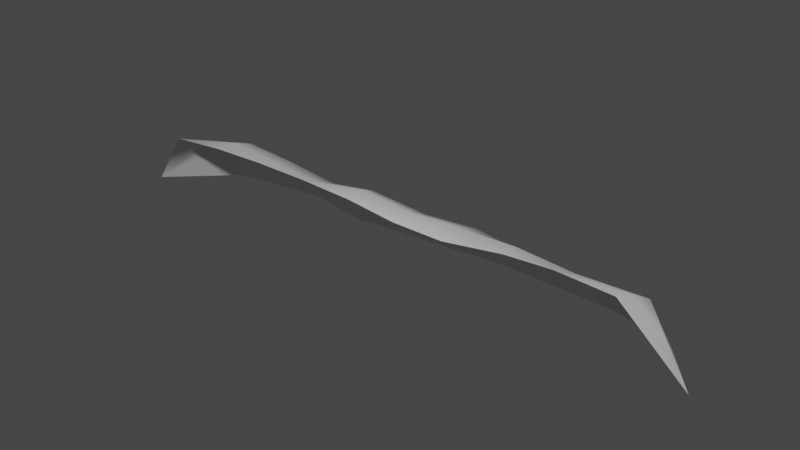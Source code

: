 # Source: Dirt_stripe-flat.blend  (saved by Blender 3.6.11; exported with 4.5.12 LTS)
import bpy
from mathutils import Matrix  # noqa: F401  (used for matrix-valued properties, if any)

bpy.ops.wm.read_factory_settings(use_empty=True)
scene = bpy.context.scene
scene.name = 'Scene'

# ---- materials (node trees are filled in below, after node groups)
mat_dirt = bpy.data.materials.new('Dirt')

# ---- material node trees
mat_dirt.use_nodes = True; mat_dirt.node_tree.nodes.clear()
_N = mat_dirt.node_tree.nodes; _L = mat_dirt.node_tree.links
n0 = _N.new('ShaderNodeBsdfPrincipled'); n0.name = 'Principled BSDF'; n0.location = (10, 300)
n0.distribution = 'GGX'
n0.subsurface_method = 'RANDOM_WALK_SKIN'
n0.inputs[3].default_value = 1.45
n0.inputs[27].default_value = (0.0, 0.0, 0.0, 1.0)
n0.inputs[28].default_value = 1.0
n1 = _N.new('ShaderNodeOutputMaterial'); n1.name = 'Material Output'; n1.location = (300, 300)
_L.new(n0.outputs[0], n1.inputs[0])
n1.is_active_output = True

# ---- world
world_world = bpy.data.worlds.new('World'); scene.world = world_world
world_world.use_nodes = True; world_world.node_tree.nodes.clear()
_N = world_world.node_tree.nodes; _L = world_world.node_tree.links
n0 = _N.new('ShaderNodeOutputWorld'); n0.name = 'World Output'; n0.location = (300, 300)
n1 = _N.new('ShaderNodeBackground'); n1.name = 'Background'; n1.location = (10, 300)
n1.inputs[0].default_value = (0.05088, 0.05088, 0.05088, 1.0)
_L.new(n1.outputs[0], n0.inputs[0])
n0.is_active_output = True
world_world.color = (0.05088, 0.05088, 0.05088)
world_world.use_sun_shadow = False
world_world.sun_shadow_jitter_overblur = 0.0

# ---- meshes
me_dirt_stripe_flat = bpy.data.meshes.new('Dirt_stripe-flat')
me_dirt_stripe_flat.from_pydata([(-0.5, -0.01637, -0.01794), (0.5, -0.01637, -0.01794), (0.4292, 0.07549, -0.02452), (0.3347, 0.09549, -0.01695), (0.2394, 0.1066, -0.02114), (0.1268, 0.108, -0.01879), (0.0287, 0.1058, -0.02477), (-0.05655, 0.1038, -0.02623), (-0.1451, 0.1002, -0.03091), (-0.2334, 0.1017, -0.01822), (-0.3284, 0.09559, -0.02085), (-0.4093, 0.0877, -0.02407), (-0.4046, -0.04589, 0.08907), (-0.3177, -0.03759, 0.09166), (-0.2275, -0.03711, 0.09358), (-0.1342, -0.03886, 0.09377), (-0.04046, -0.03857, 0.08949), (0.04671, -0.04033, 0.08094), (0.1372, -0.04601, 0.08403), (0.2344, -0.04078, 0.09569), (0.3096, -0.03721, 0.09776), (0.401, -0.03968, 0.09477), (0.4091, 0.03794, 0.05898), (0.3188, 0.02764, 0.05394), (0.2349, 0.03148, 0.05951), (0.1272, 0.05471, 0.05871), (0.03892, 0.04883, 0.05644), (-0.05997, 0.03822, 0.06981), (-0.1438, 0.04135, 0.05529), (-0.2385, 0.03814, 0.06813), (-0.3192, 0.03237, 0.07824), (-0.3994, 0.03619, 0.05335), (-0.4394, 0.006414, 0.02305), (0.4153, 0.05862, 0.02019), (0.3177, 0.05991, 0.01726), (0.2334, 0.06322, 0.0203), (0.1308, 0.08281, 0.01606), (0.0438, 0.06937, 0.005779), (-0.04946, 0.05841, 0.01771), (-0.1367, 0.06739, 0.01946), (-0.242, 0.06548, 0.03257), (-0.3267, 0.05636, 0.03376), (-0.3966, 0.06024, 0.02457), (-0.4129, 0.004214, 0.0586), (-0.3216, 0.003308, 0.08823), (-0.2243, -0.00225, 0.08076), (-0.1235, -0.009608, 0.08056), (-0.04612, 0.002866, 0.08754), (0.04605, 0.0003525, 0.07969), (0.1253, -0.004641, 0.08728), (0.2279, -0.003845, 0.08984), (0.3188, 0.001029, 0.07953), (0.4043, 0.004625, 0.07718), (0.4434, 0.015, 0.03174)], [], [(52, 53, 22), (42, 32, 31), (53, 33, 22), (33, 34, 23, 22), (34, 35, 24, 23), (35, 36, 25, 24), (36, 37, 26, 25), (37, 38, 27, 26), (38, 39, 28, 27), (39, 40, 29, 28), (40, 41, 30, 29), (41, 42, 31, 30), (32, 43, 31), (43, 44, 30, 31), (44, 45, 29, 30), (45, 46, 28, 29), (46, 47, 27, 28), (47, 48, 26, 27), (48, 49, 25, 26), (49, 50, 24, 25), (50, 51, 23, 24), (51, 52, 22, 23), (20, 21, 52, 51), (19, 20, 51, 50), (18, 19, 50, 49), (17, 18, 49, 48), (16, 17, 48, 47), (15, 16, 47, 46), (14, 15, 46, 45), (13, 14, 45, 44), (12, 13, 44, 43), (0, 12, 43, 32), (10, 11, 42, 41), (9, 10, 41, 40), (8, 9, 40, 39), (7, 8, 39, 38), (6, 7, 38, 37), (5, 6, 37, 36), (4, 5, 36, 35), (3, 4, 35, 34), (2, 3, 34, 33), (1, 2, 33, 53), (11, 0, 32, 42), (21, 1, 53, 52)])
me_dirt_stripe_flat.polygons.foreach_set('use_smooth', [True] * 44)
_uv = me_dirt_stripe_flat.uv_layers.new(name='UVMap')
_uv.uv.foreach_set('vector', [0.9091, 0.5, 0.9545, 1.0, 0.9091, 1.0, 0.09091, 1.0, 0.04545, 1.0, 0.09091, 1.0, 0.9545, 1.0, 0.9091, 1.0, 0.9091, 1.0, 0.9091, 1.0, 0.8182, 1.0, 0.8182, 1.0, 0.9091, 1.0, 0.8182, 1.0, 0.7273, 1.0, 0.7273, 1.0, 0.8182, 1.0, 0.7273, 1.0, 0.6364, 1.0, 0.6364, 1.0, 0.7273, 1.0, 0.6364, 1.0, 0.5455, 1.0, 0.5455, 1.0, 0.6364, 1.0, 0.5455, 1.0, 0.4545, 1.0, 0.4545, 1.0, 0.5455, 1.0, 0.4545, 1.0, 0.3636, 1.0, 0.3636, 1.0, 0.4545, 1.0, 0.3636, 1.0, 0.2727, 1.0, 0.2727, 1.0, 0.3636, 1.0, 0.2727, 1.0, 0.1818, 1.0, 0.1818, 1.0, 0.2727, 1.0, 0.1818, 1.0, 0.09091, 1.0, 0.09091, 1.0, 0.1818, 1.0, 0.04545, 0.5, 0.09091, 0.5, 0.09091, 1.0, 0.09091, 0.5, 0.1818, 0.5, 0.1818, 1.0, 0.09091, 1.0, 0.1818, 0.5, 0.2727, 0.5, 0.2727, 1.0, 0.1818, 1.0, 0.2727, 0.5, 0.3636, 0.5, 0.3636, 1.0, 0.2727, 1.0, 0.3636, 0.5, 0.4545, 0.5, 0.4545, 1.0, 0.3636, 1.0, 0.4545, 0.5, 0.5455, 0.5, 0.5455, 1.0, 0.4545, 1.0, 0.5455, 0.5, 0.6364, 0.5, 0.6364, 1.0, 0.5455, 1.0, 0.6364, 0.5, 0.7273, 0.5, 0.7273, 1.0, 0.6364, 1.0, 0.7273, 0.5, 0.8182, 0.5, 0.8182, 1.0, 0.7273, 1.0, 0.8182, 0.5, 0.9091, 0.5, 0.9091, 1.0, 0.8182, 1.0, 0.8182, 0.0, 0.9091, 0.0, 0.9091, 0.5, 0.8182, 0.5, 0.7273, 0.0, 0.8182, 0.0, 0.8182, 0.5, 0.7273, 0.5, 0.6364, 0.0, 0.7273, 0.0, 0.7273, 0.5, 0.6364, 0.5, 0.5455, 0.0, 0.6364, 0.0, 0.6364, 0.5, 0.5455, 0.5, 0.4545, 0.0, 0.5455, 0.0, 0.5455, 0.5, 0.4545, 0.5, 0.3636, 0.0, 0.4545, 0.0, 0.4545, 0.5, 0.3636, 0.5, 0.2727, 0.0, 0.3636, 0.0, 0.3636, 0.5, 0.2727, 0.5, 0.1818, 0.0, 0.2727, 0.0, 0.2727, 0.5, 0.1818, 0.5, 0.09091, 0.0, 0.1818, 0.0, 0.1818, 0.5, 0.09091, 0.5, 0.0, 0.0, 0.09091, 0.0, 0.09091, 0.5, 0.04545, 0.5, 0.1818, 1.0, 0.09091, 1.0, 0.09091, 1.0, 0.1818, 1.0, 0.2727, 1.0, 0.1818, 1.0, 0.1818, 1.0, 0.2727, 1.0, 0.3636, 1.0, 0.2727, 1.0, 0.2727, 1.0, 0.3636, 1.0, 0.4545, 1.0, 0.3636, 1.0, 0.3636, 1.0, 0.4545, 1.0, 0.5455, 1.0, 0.4545, 1.0, 0.4545, 1.0, 0.5455, 1.0, 0.6364, 1.0, 0.5455, 1.0, 0.5455, 1.0, 0.6364, 1.0, 0.7273, 1.0, 0.6364, 1.0, 0.6364, 1.0, 0.7273, 1.0, 0.8182, 1.0, 0.7273, 1.0, 0.7273, 1.0, 0.8182, 1.0, 0.9091, 1.0, 0.8182, 1.0, 0.8182, 1.0, 0.9091, 1.0, 1.0, 1.0, 0.9091, 1.0, 0.9091, 1.0, 0.9545, 1.0, 0.09091, 1.0, 0.0, 1.0, 0.04545, 1.0, 0.09091, 1.0, 0.9091, 0.0, 1.0, 1.0, 0.9545, 1.0, 0.9091, 0.5])
me_dirt_stripe_flat.materials.append(mat_dirt)
me_dirt_stripe_flat.update()

# ---- objects
ob_dirt_stripe_flat = bpy.data.objects.new('Dirt_stripe-flat', me_dirt_stripe_flat)

# ---- transforms, parenting, visibility, modifiers, constraints
ob_dirt_stripe_flat.location = (0.0, 0.0, 0.0)

# ---- collection membership
scene.collection.objects.link(ob_dirt_stripe_flat)

# ---- scene / render settings (as saved in the file)
scene.frame_start = 1; scene.frame_end = 250; scene.frame_set(1)
scene.render.engine = 'CYCLES'
scene.cycles.sampling_pattern = 'TABULATED_SOBOL'
scene.cycles.bake_type = 'DIFFUSE'
scene.view_settings.view_transform = 'Filmic'
bpy.context.view_layer.update()

# ---- added for rendering (the .blend has no active camera and no usable light): camera, sun
cam_auto = bpy.data.cameras.new('AutoCamera')
cam_auto.lens = 50.0
cam_auto.sensor_width = 36.0
cam_auto.clip_end = 1000.0
ob_auto_camera = bpy.data.objects.new('AutoCamera', cam_auto)
scene.collection.objects.link(ob_auto_camera)
ob_auto_camera.location = (0.943676, -1.10141, 0.788365)
ob_auto_camera.rotation_euler = (1.09748, -7.21219e-08, 0.694738)
scene.camera = ob_auto_camera
light_auto_sun = bpy.data.lights.new('AutoSun', 'SUN')
light_auto_sun.energy = 3.0
light_auto_sun.angle = 0.0523599
ob_auto_sun = bpy.data.objects.new('AutoSun', light_auto_sun)
scene.collection.objects.link(ob_auto_sun)
ob_auto_sun.rotation_euler = (0.872665, 0.174533, 0.523599)
bpy.context.view_layer.update()
